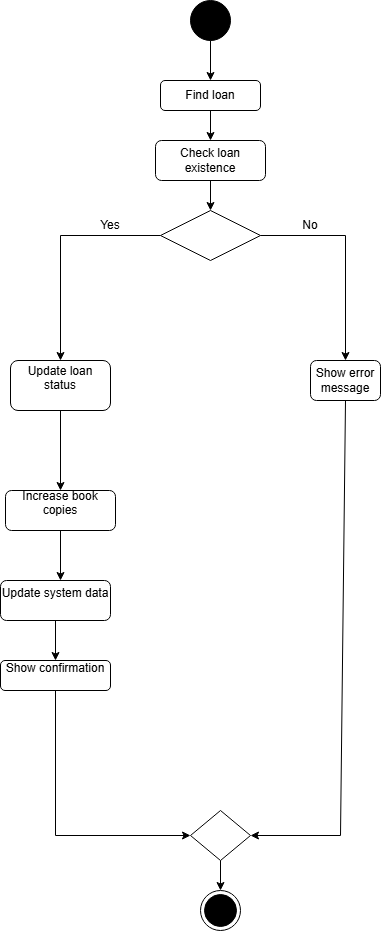

The diagram above was exported from draw.io. Its source (the exported page's mxGraphModel, read from the mxfile embedded in the PNG):
<mxGraphModel dx="2066" dy="1103" grid="1" gridSize="10" guides="1" tooltips="1" connect="1" arrows="1" fold="1" page="1" pageScale="1" pageWidth="850" pageHeight="1100" math="0" shadow="0">
  <root>
    <mxCell id="0" />
    <mxCell id="1" parent="0" />
    <mxCell id="y17LVcB3_TPw0YEHNvRT-151" parent="1" style="ellipse;fillColor=strokeColor;html=1;" value="" vertex="1">
      <mxGeometry height="40" width="40" x="240" y="40" as="geometry" />
    </mxCell>
    <mxCell id="y17LVcB3_TPw0YEHNvRT-152" parent="1" style="rounded=1;whiteSpace=wrap;html=1;" value="Find loan" vertex="1">
      <mxGeometry height="30" width="100" x="210" y="120" as="geometry" />
    </mxCell>
    <mxCell id="y17LVcB3_TPw0YEHNvRT-153" parent="1" style="rounded=1;whiteSpace=wrap;html=1;" value="Check loan existence" vertex="1">
      <mxGeometry height="40" width="110" x="205" y="180" as="geometry" />
    </mxCell>
    <mxCell id="y17LVcB3_TPw0YEHNvRT-154" parent="1" style="rounded=1;whiteSpace=wrap;html=1;" value="&#10;Update loan status&#10;&#10;" vertex="1">
      <mxGeometry height="50" width="100" x="60" y="400" as="geometry" />
    </mxCell>
    <mxCell id="y17LVcB3_TPw0YEHNvRT-155" parent="1" style="rounded=1;whiteSpace=wrap;html=1;" value="&#10;Increase book copies&#10;&#10;" vertex="1">
      <mxGeometry height="40" width="110" x="55" y="530" as="geometry" />
    </mxCell>
    <mxCell id="y17LVcB3_TPw0YEHNvRT-156" parent="1" style="rounded=1;whiteSpace=wrap;html=1;" value="&#10;Update system data&#10;&#10;" vertex="1">
      <mxGeometry height="40" width="110" x="50" y="620" as="geometry" />
    </mxCell>
    <mxCell id="y17LVcB3_TPw0YEHNvRT-157" parent="1" style="rounded=1;whiteSpace=wrap;html=1;" value="&#10;Show confirmation&#10;&#10;" vertex="1">
      <mxGeometry height="30" width="110" x="50" y="700" as="geometry" />
    </mxCell>
    <mxCell id="y17LVcB3_TPw0YEHNvRT-158" parent="1" style="rhombus;whiteSpace=wrap;html=1;" value="" vertex="1">
      <mxGeometry height="50" width="100" x="210" y="250" as="geometry" />
    </mxCell>
    <mxCell id="y17LVcB3_TPw0YEHNvRT-159" edge="1" parent="1" source="y17LVcB3_TPw0YEHNvRT-158" style="endArrow=classic;html=1;rounded=0;exitX=0;exitY=0.5;exitDx=0;exitDy=0;entryX=0.5;entryY=0;entryDx=0;entryDy=0;" target="y17LVcB3_TPw0YEHNvRT-154" value="">
      <mxGeometry height="50" relative="1" width="50" as="geometry">
        <Array as="points">
          <mxPoint x="110" y="275" />
        </Array>
        <mxPoint x="530" y="220" as="sourcePoint" />
        <mxPoint x="580" y="170" as="targetPoint" />
      </mxGeometry>
    </mxCell>
    <mxCell id="y17LVcB3_TPw0YEHNvRT-160" parent="1" style="text;html=1;whiteSpace=wrap;strokeColor=none;fillColor=none;align=center;verticalAlign=middle;rounded=0;" value="Yes" vertex="1">
      <mxGeometry height="30" width="60" x="130" y="250" as="geometry" />
    </mxCell>
    <mxCell id="y17LVcB3_TPw0YEHNvRT-161" edge="1" parent="1" source="y17LVcB3_TPw0YEHNvRT-158" style="endArrow=classic;html=1;rounded=0;exitX=1;exitY=0.5;exitDx=0;exitDy=0;entryX=0.5;entryY=0;entryDx=0;entryDy=0;" target="y17LVcB3_TPw0YEHNvRT-163" value="">
      <mxGeometry height="50" relative="1" width="50" as="geometry">
        <Array as="points">
          <mxPoint x="395" y="275" />
        </Array>
        <mxPoint x="530" y="220" as="sourcePoint" />
        <mxPoint x="510" y="275" as="targetPoint" />
      </mxGeometry>
    </mxCell>
    <mxCell id="y17LVcB3_TPw0YEHNvRT-162" parent="1" style="text;html=1;whiteSpace=wrap;strokeColor=none;fillColor=none;align=center;verticalAlign=middle;rounded=0;" value="No" vertex="1">
      <mxGeometry height="30" width="60" x="330" y="250" as="geometry" />
    </mxCell>
    <mxCell id="y17LVcB3_TPw0YEHNvRT-163" parent="1" style="rounded=1;whiteSpace=wrap;html=1;" value="Show error message" vertex="1">
      <mxGeometry height="40" width="70" x="360" y="400" as="geometry" />
    </mxCell>
    <mxCell id="y17LVcB3_TPw0YEHNvRT-165" parent="1" style="rhombus;whiteSpace=wrap;html=1;" value="" vertex="1">
      <mxGeometry height="50" width="60" x="240" y="850" as="geometry" />
    </mxCell>
    <mxCell id="y17LVcB3_TPw0YEHNvRT-166" edge="1" parent="1" source="y17LVcB3_TPw0YEHNvRT-163" style="endArrow=classic;html=1;rounded=0;exitX=0.5;exitY=1;exitDx=0;exitDy=0;entryX=1;entryY=0.5;entryDx=0;entryDy=0;" target="y17LVcB3_TPw0YEHNvRT-165" value="">
      <mxGeometry height="50" relative="1" width="50" as="geometry">
        <Array as="points">
          <mxPoint x="390" y="875" />
        </Array>
        <mxPoint x="530" y="620" as="sourcePoint" />
        <mxPoint x="580" y="570" as="targetPoint" />
      </mxGeometry>
    </mxCell>
    <mxCell id="y17LVcB3_TPw0YEHNvRT-167" edge="1" parent="1" source="y17LVcB3_TPw0YEHNvRT-165" style="endArrow=classic;html=1;rounded=0;exitX=0.5;exitY=1;exitDx=0;exitDy=0;entryX=0.5;entryY=0;entryDx=0;entryDy=0;" value="">
      <mxGeometry height="50" relative="1" width="50" as="geometry">
        <mxPoint x="530" y="620" as="sourcePoint" />
        <mxPoint x="270" y="930" as="targetPoint" />
      </mxGeometry>
    </mxCell>
    <mxCell id="y17LVcB3_TPw0YEHNvRT-168" edge="1" parent="1" source="y17LVcB3_TPw0YEHNvRT-152" style="endArrow=classic;html=1;rounded=0;entryX=0.5;entryY=0;entryDx=0;entryDy=0;" target="y17LVcB3_TPw0YEHNvRT-153" value="">
      <mxGeometry height="50" relative="1" width="50" as="geometry">
        <mxPoint x="520" y="610" as="sourcePoint" />
        <mxPoint x="570" y="560" as="targetPoint" />
      </mxGeometry>
    </mxCell>
    <mxCell id="y17LVcB3_TPw0YEHNvRT-169" edge="1" parent="1" source="y17LVcB3_TPw0YEHNvRT-151" style="endArrow=classic;html=1;rounded=0;exitX=0.5;exitY=1;exitDx=0;exitDy=0;entryX=0.5;entryY=0;entryDx=0;entryDy=0;" target="y17LVcB3_TPw0YEHNvRT-152" value="">
      <mxGeometry height="50" relative="1" width="50" as="geometry">
        <mxPoint x="520" y="610" as="sourcePoint" />
        <mxPoint x="610" y="470" as="targetPoint" />
      </mxGeometry>
    </mxCell>
    <mxCell id="y17LVcB3_TPw0YEHNvRT-170" edge="1" parent="1" source="y17LVcB3_TPw0YEHNvRT-153" style="endArrow=classic;html=1;rounded=0;entryX=0.5;entryY=0;entryDx=0;entryDy=0;exitX=0.5;exitY=1;exitDx=0;exitDy=0;" target="y17LVcB3_TPw0YEHNvRT-158" value="">
      <mxGeometry height="50" relative="1" width="50" as="geometry">
        <mxPoint x="520" y="610" as="sourcePoint" />
        <mxPoint x="570" y="560" as="targetPoint" />
      </mxGeometry>
    </mxCell>
    <mxCell id="y17LVcB3_TPw0YEHNvRT-171" parent="1" style="ellipse;html=1;shape=endState;fillColor=strokeColor;" value="" vertex="1">
      <mxGeometry height="40" width="40" x="250" y="930" as="geometry" />
    </mxCell>
    <mxCell id="y17LVcB3_TPw0YEHNvRT-172" edge="1" parent="1" source="y17LVcB3_TPw0YEHNvRT-154" style="endArrow=classic;html=1;rounded=0;entryX=0.5;entryY=0;entryDx=0;entryDy=0;exitX=0.5;exitY=1;exitDx=0;exitDy=0;" target="y17LVcB3_TPw0YEHNvRT-155" value="">
      <mxGeometry height="50" relative="1" width="50" as="geometry">
        <mxPoint x="520" y="610" as="sourcePoint" />
        <mxPoint x="570" y="560" as="targetPoint" />
      </mxGeometry>
    </mxCell>
    <mxCell id="y17LVcB3_TPw0YEHNvRT-173" edge="1" parent="1" source="y17LVcB3_TPw0YEHNvRT-155" style="endArrow=classic;html=1;rounded=0;exitX=0.5;exitY=1;exitDx=0;exitDy=0;" value="">
      <mxGeometry height="50" relative="1" width="50" as="geometry">
        <mxPoint x="520" y="610" as="sourcePoint" />
        <mxPoint x="110" y="620" as="targetPoint" />
      </mxGeometry>
    </mxCell>
    <mxCell id="y17LVcB3_TPw0YEHNvRT-174" edge="1" parent="1" source="y17LVcB3_TPw0YEHNvRT-156" style="endArrow=classic;html=1;rounded=0;entryX=0.5;entryY=0;entryDx=0;entryDy=0;exitX=0.5;exitY=1;exitDx=0;exitDy=0;" target="y17LVcB3_TPw0YEHNvRT-157" value="">
      <mxGeometry height="50" relative="1" width="50" as="geometry">
        <mxPoint x="520" y="610" as="sourcePoint" />
        <mxPoint x="570" y="560" as="targetPoint" />
      </mxGeometry>
    </mxCell>
    <mxCell id="y17LVcB3_TPw0YEHNvRT-175" edge="1" parent="1" source="y17LVcB3_TPw0YEHNvRT-157" style="endArrow=classic;html=1;rounded=0;entryX=0;entryY=0.5;entryDx=0;entryDy=0;exitX=0.5;exitY=1;exitDx=0;exitDy=0;" target="y17LVcB3_TPw0YEHNvRT-165" value="">
      <mxGeometry height="50" relative="1" width="50" as="geometry">
        <Array as="points">
          <mxPoint x="105" y="875" />
        </Array>
        <mxPoint x="520" y="610" as="sourcePoint" />
        <mxPoint x="570" y="560" as="targetPoint" />
      </mxGeometry>
    </mxCell>
  </root>
</mxGraphModel>